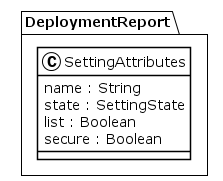

The diagram above was rendered by PlantUML. Its source (embedded in the PNG):
@startuml
!theme plain
package DeploymentReport {
class SettingAttributes {
	 name : String
	 state : SettingState
	 list : Boolean
	 secure : Boolean
}
}
@enduml